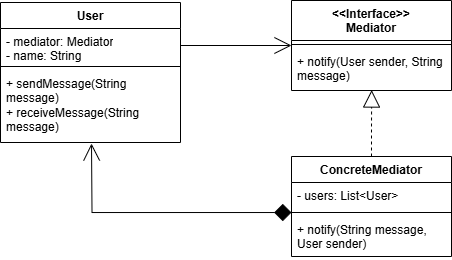

The diagram above was exported from draw.io. Its source (the exported page's mxGraphModel, read from the mxfile embedded in the PNG):
<mxGraphModel dx="498" dy="307" grid="1" gridSize="10" guides="1" tooltips="1" connect="1" arrows="1" fold="1" page="1" pageScale="1" pageWidth="827" pageHeight="1169" math="0" shadow="0">
  <root>
    <mxCell id="0" />
    <mxCell id="1" parent="0" />
    <mxCell id="T3iYAV2yQiskAMn6bodr-2" value="&amp;lt;&amp;lt;Interface&amp;gt;&amp;gt;&lt;div&gt;Mediator&lt;/div&gt;" style="swimlane;fontStyle=1;align=center;verticalAlign=top;childLayout=stackLayout;horizontal=1;startSize=40;horizontalStack=0;resizeParent=1;resizeParentMax=0;resizeLast=0;collapsible=1;marginBottom=0;whiteSpace=wrap;html=1;" vertex="1" parent="1">
      <mxGeometry x="320" y="354" width="160" height="90" as="geometry" />
    </mxCell>
    <mxCell id="T3iYAV2yQiskAMn6bodr-4" value="" style="line;strokeWidth=1;fillColor=none;align=left;verticalAlign=middle;spacingTop=-1;spacingLeft=3;spacingRight=3;rotatable=0;labelPosition=right;points=[];portConstraint=eastwest;strokeColor=inherit;" vertex="1" parent="T3iYAV2yQiskAMn6bodr-2">
      <mxGeometry y="40" width="160" height="8" as="geometry" />
    </mxCell>
    <mxCell id="T3iYAV2yQiskAMn6bodr-5" value="+ notify(User sender, String message)" style="text;strokeColor=none;fillColor=none;align=left;verticalAlign=top;spacingLeft=4;spacingRight=4;overflow=hidden;rotatable=0;points=[[0,0.5],[1,0.5]];portConstraint=eastwest;whiteSpace=wrap;html=1;" vertex="1" parent="T3iYAV2yQiskAMn6bodr-2">
      <mxGeometry y="48" width="160" height="42" as="geometry" />
    </mxCell>
    <mxCell id="T3iYAV2yQiskAMn6bodr-6" value="User" style="swimlane;fontStyle=1;align=center;verticalAlign=top;childLayout=stackLayout;horizontal=1;startSize=26;horizontalStack=0;resizeParent=1;resizeParentMax=0;resizeLast=0;collapsible=1;marginBottom=0;whiteSpace=wrap;html=1;" vertex="1" parent="1">
      <mxGeometry x="29" y="356" width="180" height="140" as="geometry" />
    </mxCell>
    <mxCell id="T3iYAV2yQiskAMn6bodr-7" value="- mediator: Mediator&lt;div&gt;- name: String&lt;/div&gt;" style="text;strokeColor=none;fillColor=none;align=left;verticalAlign=top;spacingLeft=4;spacingRight=4;overflow=hidden;rotatable=0;points=[[0,0.5],[1,0.5]];portConstraint=eastwest;whiteSpace=wrap;html=1;" vertex="1" parent="T3iYAV2yQiskAMn6bodr-6">
      <mxGeometry y="26" width="180" height="34" as="geometry" />
    </mxCell>
    <mxCell id="T3iYAV2yQiskAMn6bodr-8" value="" style="line;strokeWidth=1;fillColor=none;align=left;verticalAlign=middle;spacingTop=-1;spacingLeft=3;spacingRight=3;rotatable=0;labelPosition=right;points=[];portConstraint=eastwest;strokeColor=inherit;" vertex="1" parent="T3iYAV2yQiskAMn6bodr-6">
      <mxGeometry y="60" width="180" height="8" as="geometry" />
    </mxCell>
    <mxCell id="T3iYAV2yQiskAMn6bodr-9" value="+ sendMessage(String message)&lt;div&gt;+ receiveMessage(String message)&lt;/div&gt;" style="text;strokeColor=none;fillColor=none;align=left;verticalAlign=top;spacingLeft=4;spacingRight=4;overflow=hidden;rotatable=0;points=[[0,0.5],[1,0.5]];portConstraint=eastwest;whiteSpace=wrap;html=1;" vertex="1" parent="T3iYAV2yQiskAMn6bodr-6">
      <mxGeometry y="68" width="180" height="72" as="geometry" />
    </mxCell>
    <mxCell id="T3iYAV2yQiskAMn6bodr-10" style="edgeStyle=orthogonalEdgeStyle;rounded=0;orthogonalLoop=1;jettySize=auto;html=1;entryX=0;entryY=0.5;entryDx=0;entryDy=0;endArrow=open;endFill=0;endSize=15;" edge="1" parent="1" source="T3iYAV2yQiskAMn6bodr-7" target="T3iYAV2yQiskAMn6bodr-2">
      <mxGeometry relative="1" as="geometry" />
    </mxCell>
    <mxCell id="T3iYAV2yQiskAMn6bodr-16" style="edgeStyle=orthogonalEdgeStyle;rounded=0;orthogonalLoop=1;jettySize=auto;html=1;endArrow=block;endFill=0;dashed=1;endSize=15;entryX=0.501;entryY=0.989;entryDx=0;entryDy=0;entryPerimeter=0;" edge="1" parent="1" source="T3iYAV2yQiskAMn6bodr-11" target="T3iYAV2yQiskAMn6bodr-5">
      <mxGeometry relative="1" as="geometry">
        <mxPoint x="400" y="460" as="targetPoint" />
      </mxGeometry>
    </mxCell>
    <mxCell id="T3iYAV2yQiskAMn6bodr-11" value="ConcreteMediator" style="swimlane;fontStyle=1;align=center;verticalAlign=top;childLayout=stackLayout;horizontal=1;startSize=26;horizontalStack=0;resizeParent=1;resizeParentMax=0;resizeLast=0;collapsible=1;marginBottom=0;whiteSpace=wrap;html=1;" vertex="1" parent="1">
      <mxGeometry x="320" y="510" width="160" height="100" as="geometry" />
    </mxCell>
    <mxCell id="T3iYAV2yQiskAMn6bodr-12" value="- users: List&amp;lt;User&amp;gt;" style="text;strokeColor=none;fillColor=none;align=left;verticalAlign=top;spacingLeft=4;spacingRight=4;overflow=hidden;rotatable=0;points=[[0,0.5],[1,0.5]];portConstraint=eastwest;whiteSpace=wrap;html=1;" vertex="1" parent="T3iYAV2yQiskAMn6bodr-11">
      <mxGeometry y="26" width="160" height="26" as="geometry" />
    </mxCell>
    <mxCell id="T3iYAV2yQiskAMn6bodr-13" value="" style="line;strokeWidth=1;fillColor=none;align=left;verticalAlign=middle;spacingTop=-1;spacingLeft=3;spacingRight=3;rotatable=0;labelPosition=right;points=[];portConstraint=eastwest;strokeColor=inherit;" vertex="1" parent="T3iYAV2yQiskAMn6bodr-11">
      <mxGeometry y="52" width="160" height="8" as="geometry" />
    </mxCell>
    <mxCell id="T3iYAV2yQiskAMn6bodr-14" value="+ notify(String message, User sender)" style="text;strokeColor=none;fillColor=none;align=left;verticalAlign=top;spacingLeft=4;spacingRight=4;overflow=hidden;rotatable=0;points=[[0,0.5],[1,0.5]];portConstraint=eastwest;whiteSpace=wrap;html=1;" vertex="1" parent="T3iYAV2yQiskAMn6bodr-11">
      <mxGeometry y="60" width="160" height="40" as="geometry" />
    </mxCell>
    <mxCell id="T3iYAV2yQiskAMn6bodr-15" style="edgeStyle=orthogonalEdgeStyle;rounded=0;orthogonalLoop=1;jettySize=auto;html=1;endArrow=open;endFill=0;endSize=15;startArrow=diamond;startFill=1;startSize=15;" edge="1" parent="1" source="T3iYAV2yQiskAMn6bodr-13">
      <mxGeometry relative="1" as="geometry">
        <mxPoint x="120" y="497" as="targetPoint" />
      </mxGeometry>
    </mxCell>
  </root>
</mxGraphModel>